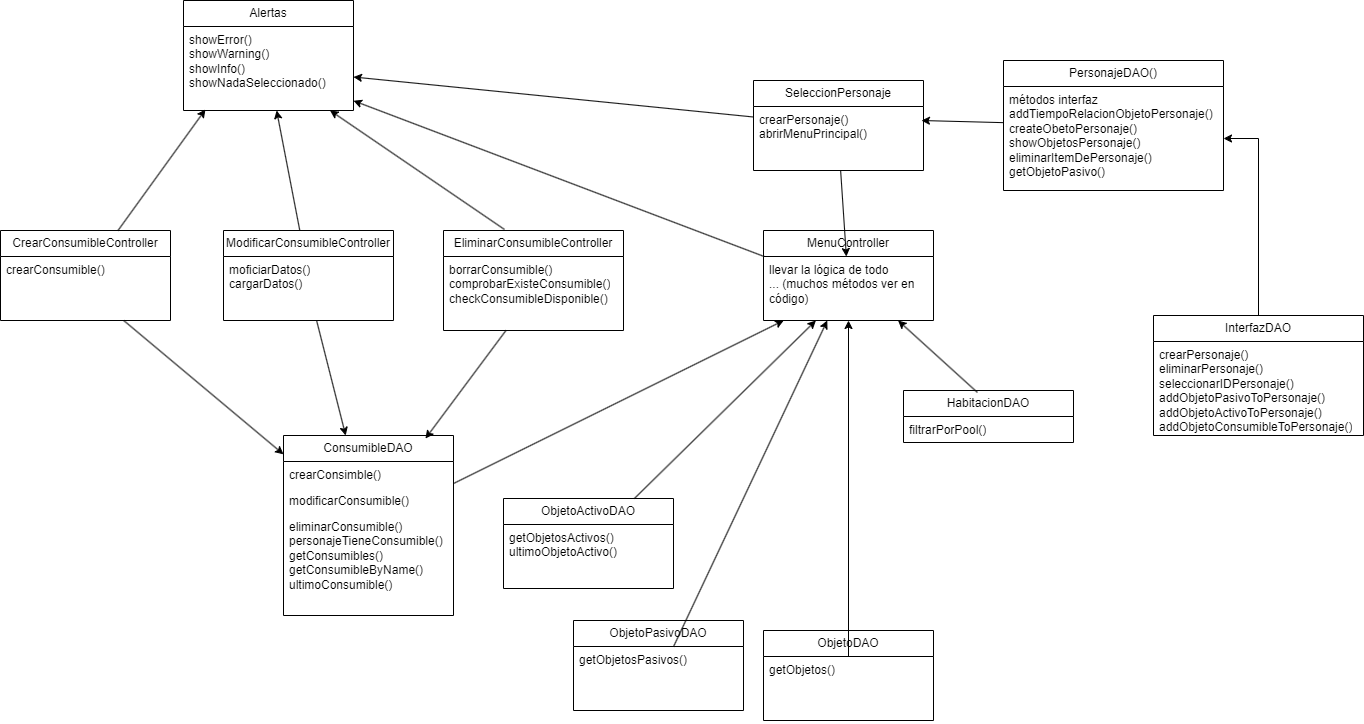

The diagram above was exported from draw.io. Its source (the exported page's mxGraphModel, read from the mxfile embedded in the PNG):
<mxGraphModel dx="2245" dy="1997" grid="1" gridSize="10" guides="1" tooltips="1" connect="1" arrows="1" fold="1" page="1" pageScale="1" pageWidth="827" pageHeight="1169" math="0" shadow="0">
  <root>
    <mxCell id="WIyWlLk6GJQsqaUBKTNV-0" />
    <mxCell id="WIyWlLk6GJQsqaUBKTNV-1" parent="WIyWlLk6GJQsqaUBKTNV-0" />
    <mxCell id="pO6XhcwvGj-kywHK1ZS0-48" style="edgeStyle=none;rounded=0;orthogonalLoop=1;jettySize=auto;html=1;" edge="1" parent="WIyWlLk6GJQsqaUBKTNV-1" source="pO6XhcwvGj-kywHK1ZS0-5" target="pO6XhcwvGj-kywHK1ZS0-35">
      <mxGeometry relative="1" as="geometry" />
    </mxCell>
    <mxCell id="pO6XhcwvGj-kywHK1ZS0-5" value="ConsumibleDAO" style="swimlane;fontStyle=0;childLayout=stackLayout;horizontal=1;startSize=26;fillColor=none;horizontalStack=0;resizeParent=1;resizeParentMax=0;resizeLast=0;collapsible=1;marginBottom=0;whiteSpace=wrap;html=1;" vertex="1" parent="WIyWlLk6GJQsqaUBKTNV-1">
      <mxGeometry x="-130" y="255" width="170" height="180" as="geometry">
        <mxRectangle x="590" y="390" width="100" height="30" as="alternateBounds" />
      </mxGeometry>
    </mxCell>
    <mxCell id="pO6XhcwvGj-kywHK1ZS0-6" value="crearConsimble()" style="text;strokeColor=none;fillColor=none;align=left;verticalAlign=top;spacingLeft=4;spacingRight=4;overflow=hidden;rotatable=0;points=[[0,0.5],[1,0.5]];portConstraint=eastwest;whiteSpace=wrap;html=1;" vertex="1" parent="pO6XhcwvGj-kywHK1ZS0-5">
      <mxGeometry y="26" width="170" height="26" as="geometry" />
    </mxCell>
    <mxCell id="pO6XhcwvGj-kywHK1ZS0-7" value="modificarConsumible()" style="text;strokeColor=none;fillColor=none;align=left;verticalAlign=top;spacingLeft=4;spacingRight=4;overflow=hidden;rotatable=0;points=[[0,0.5],[1,0.5]];portConstraint=eastwest;whiteSpace=wrap;html=1;" vertex="1" parent="pO6XhcwvGj-kywHK1ZS0-5">
      <mxGeometry y="52" width="170" height="26" as="geometry" />
    </mxCell>
    <mxCell id="pO6XhcwvGj-kywHK1ZS0-8" value="eliminarConsumible()&lt;br&gt;personajeTieneConsumible()&lt;br&gt;getConsumibles()&lt;br&gt;getConsumibleByName()&lt;br&gt;ultimoConsumible()" style="text;strokeColor=none;fillColor=none;align=left;verticalAlign=top;spacingLeft=4;spacingRight=4;overflow=hidden;rotatable=0;points=[[0,0.5],[1,0.5]];portConstraint=eastwest;whiteSpace=wrap;html=1;" vertex="1" parent="pO6XhcwvGj-kywHK1ZS0-5">
      <mxGeometry y="78" width="170" height="102" as="geometry" />
    </mxCell>
    <mxCell id="pO6XhcwvGj-kywHK1ZS0-9" value="HabitacionDAO" style="swimlane;fontStyle=0;childLayout=stackLayout;horizontal=1;startSize=26;fillColor=none;horizontalStack=0;resizeParent=1;resizeParentMax=0;resizeLast=0;collapsible=1;marginBottom=0;whiteSpace=wrap;html=1;" vertex="1" parent="WIyWlLk6GJQsqaUBKTNV-1">
      <mxGeometry x="490" y="210" width="170" height="52" as="geometry">
        <mxRectangle x="590" y="390" width="100" height="30" as="alternateBounds" />
      </mxGeometry>
    </mxCell>
    <mxCell id="pO6XhcwvGj-kywHK1ZS0-10" value="filtrarPorPool()" style="text;strokeColor=none;fillColor=none;align=left;verticalAlign=top;spacingLeft=4;spacingRight=4;overflow=hidden;rotatable=0;points=[[0,0.5],[1,0.5]];portConstraint=eastwest;whiteSpace=wrap;html=1;" vertex="1" parent="pO6XhcwvGj-kywHK1ZS0-9">
      <mxGeometry y="26" width="170" height="26" as="geometry" />
    </mxCell>
    <mxCell id="pO6XhcwvGj-kywHK1ZS0-37" style="edgeStyle=orthogonalEdgeStyle;rounded=0;orthogonalLoop=1;jettySize=auto;html=1;" edge="1" parent="WIyWlLk6GJQsqaUBKTNV-1" source="pO6XhcwvGj-kywHK1ZS0-13" target="pO6XhcwvGj-kywHK1ZS0-23">
      <mxGeometry relative="1" as="geometry" />
    </mxCell>
    <mxCell id="pO6XhcwvGj-kywHK1ZS0-13" value="InterfazDAO" style="swimlane;fontStyle=0;childLayout=stackLayout;horizontal=1;startSize=26;fillColor=none;horizontalStack=0;resizeParent=1;resizeParentMax=0;resizeLast=0;collapsible=1;marginBottom=0;whiteSpace=wrap;html=1;" vertex="1" parent="WIyWlLk6GJQsqaUBKTNV-1">
      <mxGeometry x="740" y="135" width="210" height="120" as="geometry">
        <mxRectangle x="590" y="390" width="100" height="30" as="alternateBounds" />
      </mxGeometry>
    </mxCell>
    <mxCell id="pO6XhcwvGj-kywHK1ZS0-14" value="crearPersonaje()&lt;br&gt;eliminarPersonaje()&lt;br&gt;seleccionarIDPersonaje()&lt;br&gt;addObjetoPasivoToPersonaje()&lt;br&gt;addObjetoActivoToPersonaje()&lt;br&gt;addObjetoConsumibleToPersonaje()" style="text;strokeColor=none;fillColor=none;align=left;verticalAlign=top;spacingLeft=4;spacingRight=4;overflow=hidden;rotatable=0;points=[[0,0.5],[1,0.5]];portConstraint=eastwest;whiteSpace=wrap;html=1;" vertex="1" parent="pO6XhcwvGj-kywHK1ZS0-13">
      <mxGeometry y="26" width="210" height="94" as="geometry" />
    </mxCell>
    <mxCell id="pO6XhcwvGj-kywHK1ZS0-47" style="edgeStyle=none;rounded=0;orthogonalLoop=1;jettySize=auto;html=1;" edge="1" parent="WIyWlLk6GJQsqaUBKTNV-1" source="pO6XhcwvGj-kywHK1ZS0-15" target="pO6XhcwvGj-kywHK1ZS0-35">
      <mxGeometry relative="1" as="geometry" />
    </mxCell>
    <mxCell id="pO6XhcwvGj-kywHK1ZS0-15" value="ObjetoActivoDAO" style="swimlane;fontStyle=0;childLayout=stackLayout;horizontal=1;startSize=26;fillColor=none;horizontalStack=0;resizeParent=1;resizeParentMax=0;resizeLast=0;collapsible=1;marginBottom=0;whiteSpace=wrap;html=1;" vertex="1" parent="WIyWlLk6GJQsqaUBKTNV-1">
      <mxGeometry x="90" y="318" width="170" height="90" as="geometry">
        <mxRectangle x="590" y="390" width="100" height="30" as="alternateBounds" />
      </mxGeometry>
    </mxCell>
    <mxCell id="pO6XhcwvGj-kywHK1ZS0-16" value="getObjetosActivos()&lt;br&gt;ultimoObjetoActivo()" style="text;strokeColor=none;fillColor=none;align=left;verticalAlign=top;spacingLeft=4;spacingRight=4;overflow=hidden;rotatable=0;points=[[0,0.5],[1,0.5]];portConstraint=eastwest;whiteSpace=wrap;html=1;" vertex="1" parent="pO6XhcwvGj-kywHK1ZS0-15">
      <mxGeometry y="26" width="170" height="64" as="geometry" />
    </mxCell>
    <mxCell id="pO6XhcwvGj-kywHK1ZS0-17" value="ObjetoDAO" style="swimlane;fontStyle=0;childLayout=stackLayout;horizontal=1;startSize=26;fillColor=none;horizontalStack=0;resizeParent=1;resizeParentMax=0;resizeLast=0;collapsible=1;marginBottom=0;whiteSpace=wrap;html=1;" vertex="1" parent="WIyWlLk6GJQsqaUBKTNV-1">
      <mxGeometry x="350" y="450" width="170" height="90" as="geometry">
        <mxRectangle x="590" y="390" width="100" height="30" as="alternateBounds" />
      </mxGeometry>
    </mxCell>
    <mxCell id="pO6XhcwvGj-kywHK1ZS0-18" value="getObjetos()" style="text;strokeColor=none;fillColor=none;align=left;verticalAlign=top;spacingLeft=4;spacingRight=4;overflow=hidden;rotatable=0;points=[[0,0.5],[1,0.5]];portConstraint=eastwest;whiteSpace=wrap;html=1;" vertex="1" parent="pO6XhcwvGj-kywHK1ZS0-17">
      <mxGeometry y="26" width="170" height="64" as="geometry" />
    </mxCell>
    <mxCell id="pO6XhcwvGj-kywHK1ZS0-20" value="ObjetoPasivoDAO" style="swimlane;fontStyle=0;childLayout=stackLayout;horizontal=1;startSize=26;fillColor=none;horizontalStack=0;resizeParent=1;resizeParentMax=0;resizeLast=0;collapsible=1;marginBottom=0;whiteSpace=wrap;html=1;" vertex="1" parent="WIyWlLk6GJQsqaUBKTNV-1">
      <mxGeometry x="160" y="440" width="170" height="90" as="geometry">
        <mxRectangle x="590" y="390" width="100" height="30" as="alternateBounds" />
      </mxGeometry>
    </mxCell>
    <mxCell id="pO6XhcwvGj-kywHK1ZS0-21" value="getObjetosPasivos()" style="text;strokeColor=none;fillColor=none;align=left;verticalAlign=top;spacingLeft=4;spacingRight=4;overflow=hidden;rotatable=0;points=[[0,0.5],[1,0.5]];portConstraint=eastwest;whiteSpace=wrap;html=1;" vertex="1" parent="pO6XhcwvGj-kywHK1ZS0-20">
      <mxGeometry y="26" width="170" height="64" as="geometry" />
    </mxCell>
    <mxCell id="pO6XhcwvGj-kywHK1ZS0-38" style="rounded=0;orthogonalLoop=1;jettySize=auto;html=1;entryX=0.988;entryY=0.219;entryDx=0;entryDy=0;entryPerimeter=0;" edge="1" parent="WIyWlLk6GJQsqaUBKTNV-1" source="pO6XhcwvGj-kywHK1ZS0-22" target="pO6XhcwvGj-kywHK1ZS0-33">
      <mxGeometry relative="1" as="geometry" />
    </mxCell>
    <mxCell id="pO6XhcwvGj-kywHK1ZS0-24" value="Alertas" style="swimlane;fontStyle=0;childLayout=stackLayout;horizontal=1;startSize=26;fillColor=none;horizontalStack=0;resizeParent=1;resizeParentMax=0;resizeLast=0;collapsible=1;marginBottom=0;whiteSpace=wrap;html=1;" vertex="1" parent="WIyWlLk6GJQsqaUBKTNV-1">
      <mxGeometry x="-230" y="-180" width="170" height="110" as="geometry">
        <mxRectangle x="590" y="390" width="100" height="30" as="alternateBounds" />
      </mxGeometry>
    </mxCell>
    <mxCell id="pO6XhcwvGj-kywHK1ZS0-25" value="showError()&lt;br&gt;showWarning()&lt;br&gt;showInfo()&lt;br&gt;showNadaSeleccionado()" style="text;strokeColor=none;fillColor=none;align=left;verticalAlign=top;spacingLeft=4;spacingRight=4;overflow=hidden;rotatable=0;points=[[0,0.5],[1,0.5]];portConstraint=eastwest;whiteSpace=wrap;html=1;" vertex="1" parent="pO6XhcwvGj-kywHK1ZS0-24">
      <mxGeometry y="26" width="170" height="84" as="geometry" />
    </mxCell>
    <mxCell id="pO6XhcwvGj-kywHK1ZS0-26" value="CrearConsumibleController" style="swimlane;fontStyle=0;childLayout=stackLayout;horizontal=1;startSize=26;fillColor=none;horizontalStack=0;resizeParent=1;resizeParentMax=0;resizeLast=0;collapsible=1;marginBottom=0;whiteSpace=wrap;html=1;" vertex="1" parent="WIyWlLk6GJQsqaUBKTNV-1">
      <mxGeometry x="-413" y="50" width="170" height="90" as="geometry">
        <mxRectangle x="590" y="390" width="100" height="30" as="alternateBounds" />
      </mxGeometry>
    </mxCell>
    <mxCell id="pO6XhcwvGj-kywHK1ZS0-27" value="crearConsumible()" style="text;strokeColor=none;fillColor=none;align=left;verticalAlign=top;spacingLeft=4;spacingRight=4;overflow=hidden;rotatable=0;points=[[0,0.5],[1,0.5]];portConstraint=eastwest;whiteSpace=wrap;html=1;" vertex="1" parent="pO6XhcwvGj-kywHK1ZS0-26">
      <mxGeometry y="26" width="170" height="64" as="geometry" />
    </mxCell>
    <mxCell id="pO6XhcwvGj-kywHK1ZS0-28" value="EliminarConsumibleController" style="swimlane;fontStyle=0;childLayout=stackLayout;horizontal=1;startSize=26;fillColor=none;horizontalStack=0;resizeParent=1;resizeParentMax=0;resizeLast=0;collapsible=1;marginBottom=0;whiteSpace=wrap;html=1;" vertex="1" parent="WIyWlLk6GJQsqaUBKTNV-1">
      <mxGeometry x="30" y="50" width="180" height="100" as="geometry">
        <mxRectangle x="590" y="390" width="100" height="30" as="alternateBounds" />
      </mxGeometry>
    </mxCell>
    <mxCell id="pO6XhcwvGj-kywHK1ZS0-29" value="borrarConsumible()&lt;br&gt;comprobarExisteConsumible()&lt;br&gt;checkConsumibleDisponible()" style="text;strokeColor=none;fillColor=none;align=left;verticalAlign=top;spacingLeft=4;spacingRight=4;overflow=hidden;rotatable=0;points=[[0,0.5],[1,0.5]];portConstraint=eastwest;whiteSpace=wrap;html=1;" vertex="1" parent="pO6XhcwvGj-kywHK1ZS0-28">
      <mxGeometry y="26" width="180" height="74" as="geometry" />
    </mxCell>
    <mxCell id="pO6XhcwvGj-kywHK1ZS0-53" style="edgeStyle=none;rounded=0;orthogonalLoop=1;jettySize=auto;html=1;" edge="1" parent="WIyWlLk6GJQsqaUBKTNV-1" source="pO6XhcwvGj-kywHK1ZS0-30" target="pO6XhcwvGj-kywHK1ZS0-25">
      <mxGeometry relative="1" as="geometry" />
    </mxCell>
    <mxCell id="pO6XhcwvGj-kywHK1ZS0-30" value="ModificarConsumibleController" style="swimlane;fontStyle=0;childLayout=stackLayout;horizontal=1;startSize=26;fillColor=none;horizontalStack=0;resizeParent=1;resizeParentMax=0;resizeLast=0;collapsible=1;marginBottom=0;whiteSpace=wrap;html=1;" vertex="1" parent="WIyWlLk6GJQsqaUBKTNV-1">
      <mxGeometry x="-190" y="50" width="170" height="90" as="geometry">
        <mxRectangle x="590" y="390" width="100" height="30" as="alternateBounds" />
      </mxGeometry>
    </mxCell>
    <mxCell id="pO6XhcwvGj-kywHK1ZS0-31" value="moficiarDatos()&lt;br&gt;cargarDatos()" style="text;strokeColor=none;fillColor=none;align=left;verticalAlign=top;spacingLeft=4;spacingRight=4;overflow=hidden;rotatable=0;points=[[0,0.5],[1,0.5]];portConstraint=eastwest;whiteSpace=wrap;html=1;" vertex="1" parent="pO6XhcwvGj-kywHK1ZS0-30">
      <mxGeometry y="26" width="170" height="64" as="geometry" />
    </mxCell>
    <mxCell id="pO6XhcwvGj-kywHK1ZS0-55" style="edgeStyle=none;rounded=0;orthogonalLoop=1;jettySize=auto;html=1;" edge="1" parent="WIyWlLk6GJQsqaUBKTNV-1" source="pO6XhcwvGj-kywHK1ZS0-32" target="pO6XhcwvGj-kywHK1ZS0-25">
      <mxGeometry relative="1" as="geometry" />
    </mxCell>
    <mxCell id="pO6XhcwvGj-kywHK1ZS0-32" value="SeleccionPersonaje" style="swimlane;fontStyle=0;childLayout=stackLayout;horizontal=1;startSize=26;fillColor=none;horizontalStack=0;resizeParent=1;resizeParentMax=0;resizeLast=0;collapsible=1;marginBottom=0;whiteSpace=wrap;html=1;" vertex="1" parent="WIyWlLk6GJQsqaUBKTNV-1">
      <mxGeometry x="340" y="-100" width="170" height="90" as="geometry">
        <mxRectangle x="590" y="390" width="100" height="30" as="alternateBounds" />
      </mxGeometry>
    </mxCell>
    <mxCell id="pO6XhcwvGj-kywHK1ZS0-33" value="crearPersonaje()&lt;br&gt;abrirMenuPrincipal()" style="text;strokeColor=none;fillColor=none;align=left;verticalAlign=top;spacingLeft=4;spacingRight=4;overflow=hidden;rotatable=0;points=[[0,0.5],[1,0.5]];portConstraint=eastwest;whiteSpace=wrap;html=1;" vertex="1" parent="pO6XhcwvGj-kywHK1ZS0-32">
      <mxGeometry y="26" width="170" height="64" as="geometry" />
    </mxCell>
    <mxCell id="pO6XhcwvGj-kywHK1ZS0-34" value="MenuController" style="swimlane;fontStyle=0;childLayout=stackLayout;horizontal=1;startSize=26;fillColor=none;horizontalStack=0;resizeParent=1;resizeParentMax=0;resizeLast=0;collapsible=1;marginBottom=0;whiteSpace=wrap;html=1;" vertex="1" parent="WIyWlLk6GJQsqaUBKTNV-1">
      <mxGeometry x="350" y="50" width="170" height="90" as="geometry">
        <mxRectangle x="590" y="390" width="100" height="30" as="alternateBounds" />
      </mxGeometry>
    </mxCell>
    <mxCell id="pO6XhcwvGj-kywHK1ZS0-35" value="llevar la lógica de todo&lt;br&gt;... (muchos métodos ver en código)" style="text;strokeColor=none;fillColor=none;align=left;verticalAlign=top;spacingLeft=4;spacingRight=4;overflow=hidden;rotatable=0;points=[[0,0.5],[1,0.5]];portConstraint=eastwest;whiteSpace=wrap;html=1;" vertex="1" parent="pO6XhcwvGj-kywHK1ZS0-34">
      <mxGeometry y="26" width="170" height="64" as="geometry" />
    </mxCell>
    <mxCell id="pO6XhcwvGj-kywHK1ZS0-39" style="rounded=0;orthogonalLoop=1;jettySize=auto;html=1;" edge="1" parent="WIyWlLk6GJQsqaUBKTNV-1" source="pO6XhcwvGj-kywHK1ZS0-33" target="pO6XhcwvGj-kywHK1ZS0-35">
      <mxGeometry relative="1" as="geometry" />
    </mxCell>
    <mxCell id="pO6XhcwvGj-kywHK1ZS0-41" style="edgeStyle=none;rounded=0;orthogonalLoop=1;jettySize=auto;html=1;" edge="1" parent="WIyWlLk6GJQsqaUBKTNV-1" source="pO6XhcwvGj-kywHK1ZS0-21" target="pO6XhcwvGj-kywHK1ZS0-34">
      <mxGeometry relative="1" as="geometry" />
    </mxCell>
    <mxCell id="pO6XhcwvGj-kywHK1ZS0-42" style="edgeStyle=none;rounded=0;orthogonalLoop=1;jettySize=auto;html=1;" edge="1" parent="WIyWlLk6GJQsqaUBKTNV-1" source="pO6XhcwvGj-kywHK1ZS0-18" target="pO6XhcwvGj-kywHK1ZS0-34">
      <mxGeometry relative="1" as="geometry" />
    </mxCell>
    <mxCell id="pO6XhcwvGj-kywHK1ZS0-43" style="edgeStyle=none;rounded=0;orthogonalLoop=1;jettySize=auto;html=1;exitX=0.435;exitY=0.038;exitDx=0;exitDy=0;exitPerimeter=0;" edge="1" parent="WIyWlLk6GJQsqaUBKTNV-1" source="pO6XhcwvGj-kywHK1ZS0-9" target="pO6XhcwvGj-kywHK1ZS0-34">
      <mxGeometry relative="1" as="geometry" />
    </mxCell>
    <mxCell id="pO6XhcwvGj-kywHK1ZS0-44" style="edgeStyle=none;rounded=0;orthogonalLoop=1;jettySize=auto;html=1;" edge="1" parent="WIyWlLk6GJQsqaUBKTNV-1" source="pO6XhcwvGj-kywHK1ZS0-27" target="pO6XhcwvGj-kywHK1ZS0-5">
      <mxGeometry relative="1" as="geometry" />
    </mxCell>
    <mxCell id="pO6XhcwvGj-kywHK1ZS0-45" style="edgeStyle=none;rounded=0;orthogonalLoop=1;jettySize=auto;html=1;" edge="1" parent="WIyWlLk6GJQsqaUBKTNV-1" source="pO6XhcwvGj-kywHK1ZS0-31" target="pO6XhcwvGj-kywHK1ZS0-5">
      <mxGeometry relative="1" as="geometry" />
    </mxCell>
    <mxCell id="pO6XhcwvGj-kywHK1ZS0-46" style="edgeStyle=none;rounded=0;orthogonalLoop=1;jettySize=auto;html=1;entryX=0.835;entryY=0.017;entryDx=0;entryDy=0;entryPerimeter=0;" edge="1" parent="WIyWlLk6GJQsqaUBKTNV-1" source="pO6XhcwvGj-kywHK1ZS0-29" target="pO6XhcwvGj-kywHK1ZS0-5">
      <mxGeometry relative="1" as="geometry" />
    </mxCell>
    <mxCell id="pO6XhcwvGj-kywHK1ZS0-50" style="edgeStyle=none;rounded=0;orthogonalLoop=1;jettySize=auto;html=1;" edge="1" parent="WIyWlLk6GJQsqaUBKTNV-1" source="pO6XhcwvGj-kywHK1ZS0-35" target="pO6XhcwvGj-kywHK1ZS0-25">
      <mxGeometry relative="1" as="geometry" />
    </mxCell>
    <mxCell id="pO6XhcwvGj-kywHK1ZS0-51" style="edgeStyle=none;rounded=0;orthogonalLoop=1;jettySize=auto;html=1;exitX=0.339;exitY=-0.01;exitDx=0;exitDy=0;exitPerimeter=0;" edge="1" parent="WIyWlLk6GJQsqaUBKTNV-1" source="pO6XhcwvGj-kywHK1ZS0-28" target="pO6XhcwvGj-kywHK1ZS0-25">
      <mxGeometry relative="1" as="geometry" />
    </mxCell>
    <mxCell id="pO6XhcwvGj-kywHK1ZS0-54" style="edgeStyle=none;rounded=0;orthogonalLoop=1;jettySize=auto;html=1;entryX=0.129;entryY=0.988;entryDx=0;entryDy=0;entryPerimeter=0;" edge="1" parent="WIyWlLk6GJQsqaUBKTNV-1" source="pO6XhcwvGj-kywHK1ZS0-26" target="pO6XhcwvGj-kywHK1ZS0-25">
      <mxGeometry relative="1" as="geometry" />
    </mxCell>
    <mxCell id="pO6XhcwvGj-kywHK1ZS0-22" value="PersonajeDAO()" style="swimlane;fontStyle=0;childLayout=stackLayout;horizontal=1;startSize=26;fillColor=none;horizontalStack=0;resizeParent=1;resizeParentMax=0;resizeLast=0;collapsible=1;marginBottom=0;whiteSpace=wrap;html=1;" vertex="1" parent="WIyWlLk6GJQsqaUBKTNV-1">
      <mxGeometry x="590" y="-120" width="220" height="130" as="geometry">
        <mxRectangle x="590" y="390" width="100" height="30" as="alternateBounds" />
      </mxGeometry>
    </mxCell>
    <mxCell id="pO6XhcwvGj-kywHK1ZS0-23" value="métodos interfaz&lt;br&gt;addTiempoRelacionObjetoPersonaje()&lt;br&gt;createObetoPersonaje()&lt;br&gt;showObjetosPersonaje()&lt;br&gt;eliminarItemDePersonaje()&lt;br&gt;getObjetoPasivo()" style="text;strokeColor=none;fillColor=none;align=left;verticalAlign=top;spacingLeft=4;spacingRight=4;overflow=hidden;rotatable=0;points=[[0,0.5],[1,0.5]];portConstraint=eastwest;whiteSpace=wrap;html=1;" vertex="1" parent="pO6XhcwvGj-kywHK1ZS0-22">
      <mxGeometry y="26" width="220" height="104" as="geometry" />
    </mxCell>
  </root>
</mxGraphModel>